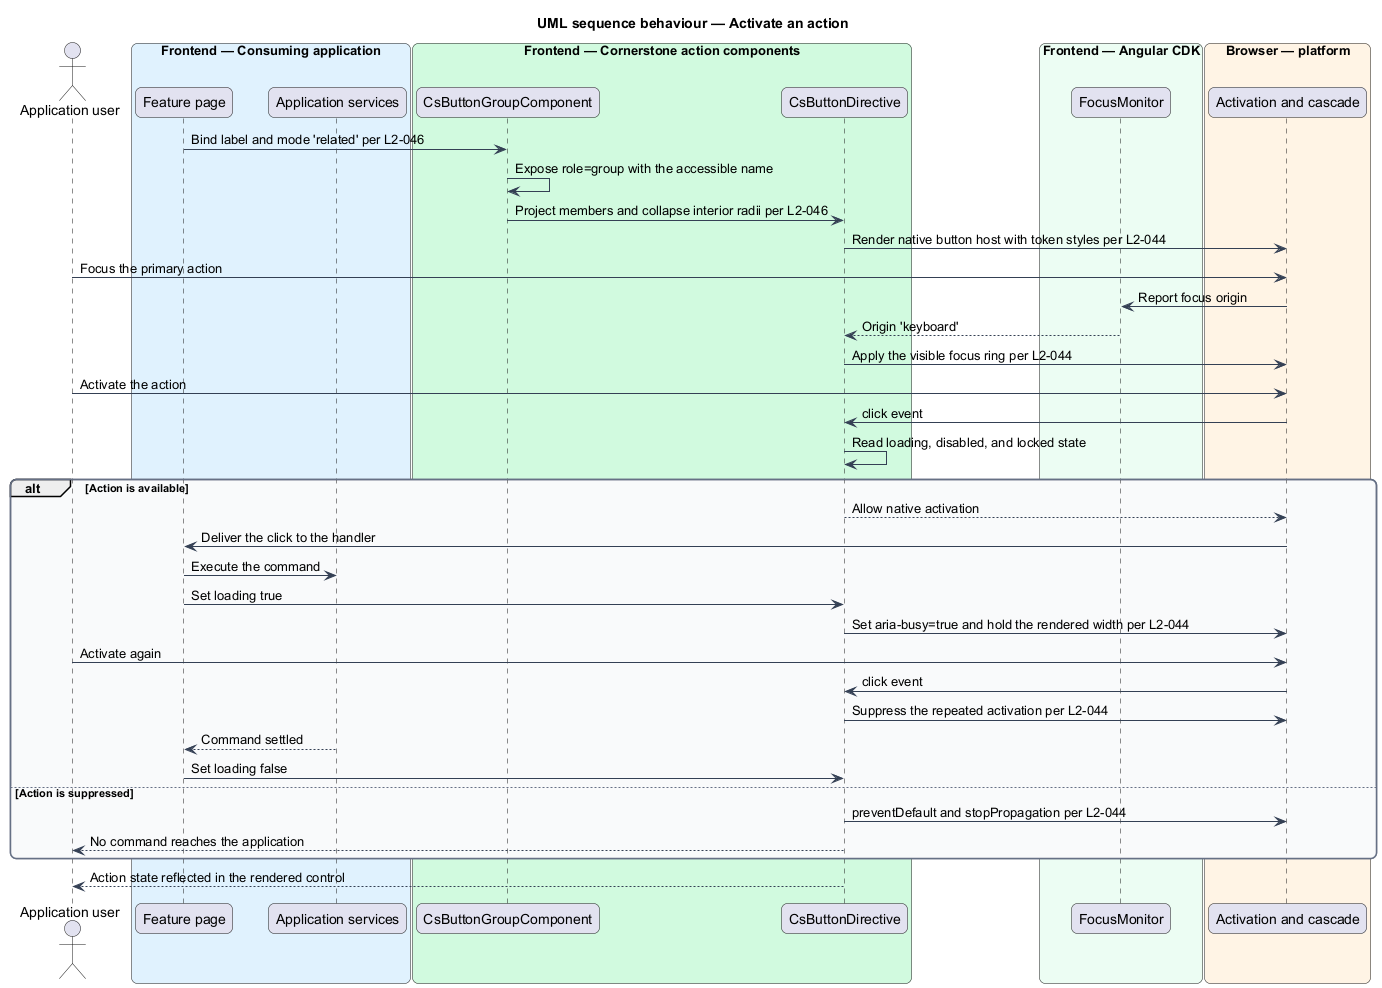

The diagram above was rendered by PlantUML. Its source (embedded in the PNG):
@startuml
title UML sequence behaviour — Activate an action
skinparam backgroundColor #FFFFFF
skinparam shadowing false
skinparam roundcorner 12
skinparam defaultFontName Arial
skinparam ArrowColor #344054
skinparam rectangle {
  BorderColor #344054
  FontColor #101828
}
skinparam package {
  BorderColor #667085
  FontColor #101828
  BackgroundColor #F9FAFB
}
actor "Application user" as user
box "Frontend — Consuming application" #E0F2FE
  participant "Feature page" as page
  participant "Application services" as services
end box
box "Frontend — Cornerstone action components" #D1FADF
  participant "CsButtonGroupComponent" as group
  participant "CsButtonDirective" as button
end box
box "Frontend — Angular CDK" #ECFDF3
  participant "FocusMonitor" as focus
end box
box "Browser — platform" #FFF4E5
  participant "Activation and cascade" as browser
end box

page -> group : Bind label and mode 'related' per L2-046
group -> group : Expose role=group with the accessible name
group -> button : Project members and collapse interior radii per L2-046
button -> browser : Render native button host with token styles per L2-044
user -> browser : Focus the primary action
browser -> focus : Report focus origin
focus --> button : Origin 'keyboard'
button -> browser : Apply the visible focus ring per L2-044

user -> browser : Activate the action
browser -> button : click event
button -> button : Read loading, disabled, and locked state

alt Action is available
  button --> browser : Allow native activation
  browser -> page : Deliver the click to the handler
  page -> services : Execute the command
  page -> button : Set loading true
  button -> browser : Set aria-busy=true and hold the rendered width per L2-044
  user -> browser : Activate again
  browser -> button : click event
  button -> browser : Suppress the repeated activation per L2-044
  services --> page : Command settled
  page -> button : Set loading false
else Action is suppressed
  button -> browser : preventDefault and stopPropagation per L2-044
  button --> user : No command reaches the application
end

button --> user : Action state reflected in the rendered control
@enduml